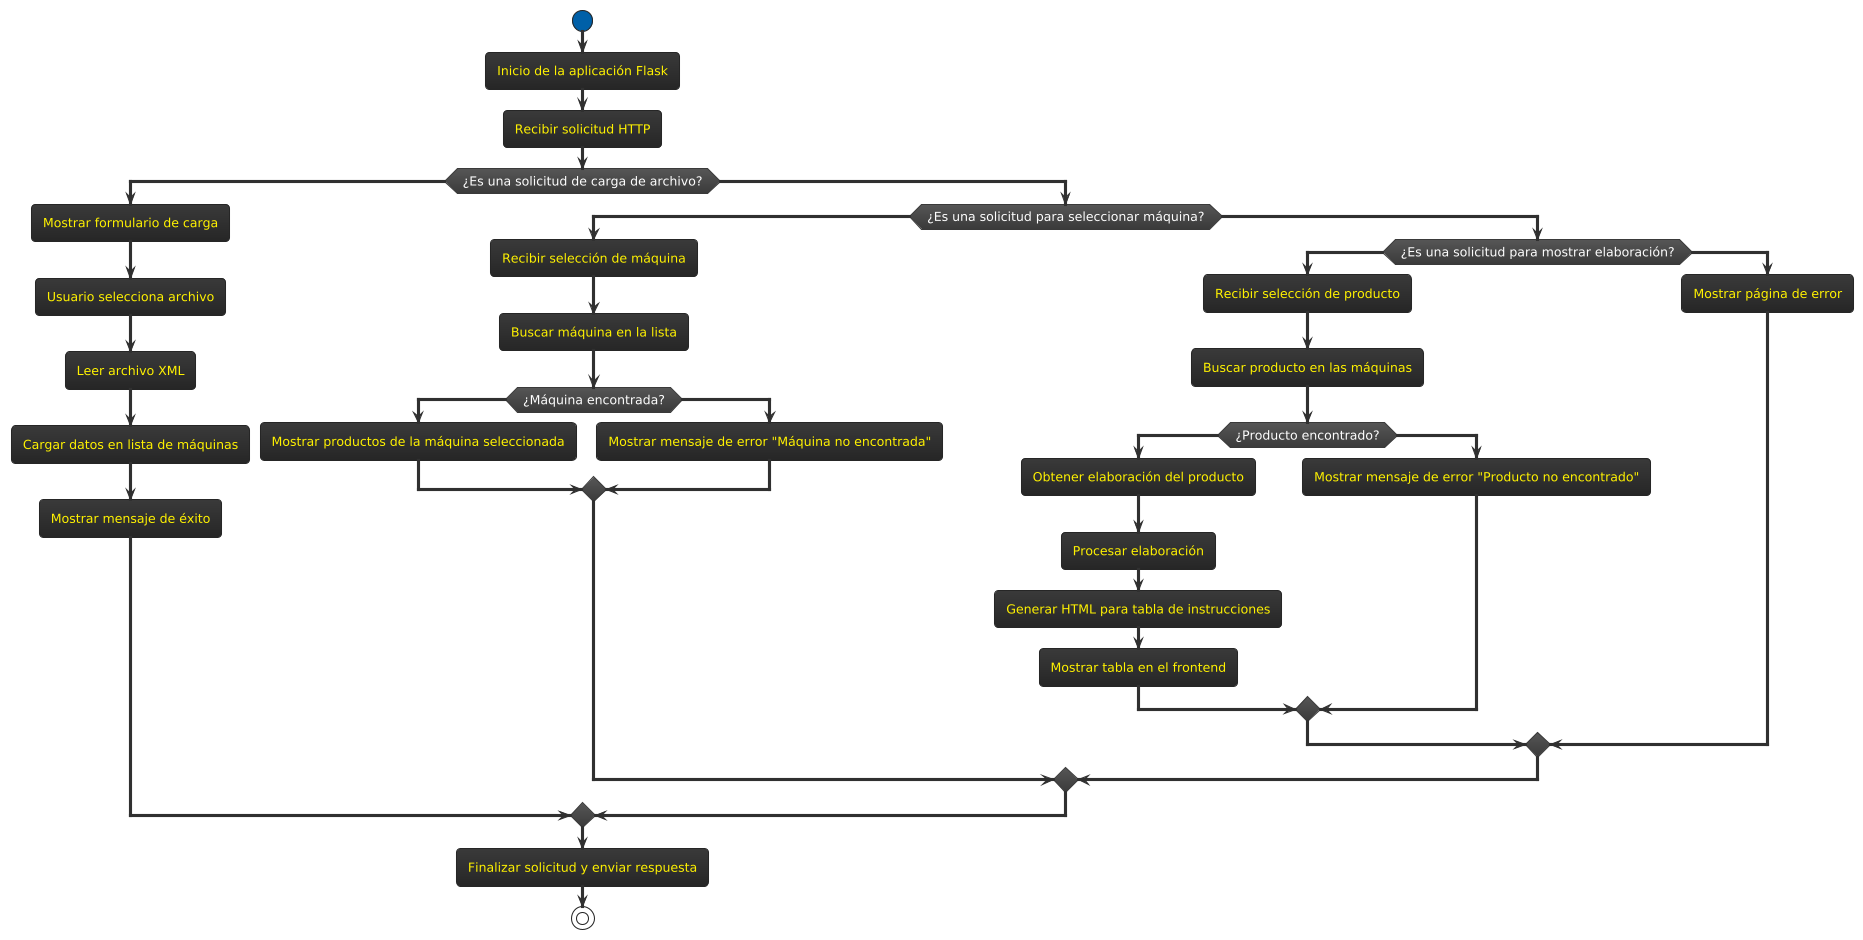

The diagram above was rendered by PlantUML. Its source (embedded in the PNG):
@startuml
!theme black-knight
start

:Inicio de la aplicación Flask;

:Recibir solicitud HTTP;

if (¿Es una solicitud de carga de archivo?) then (sí)
    :Mostrar formulario de carga;
    :Usuario selecciona archivo;
    :Leer archivo XML;
    :Cargar datos en lista de máquinas;
    :Mostrar mensaje de éxito;

else (no)
    if (¿Es una solicitud para seleccionar máquina?) then (sí)
        :Recibir selección de máquina;
        :Buscar máquina en la lista;
        if (¿Máquina encontrada?) then (sí)
            :Mostrar productos de la máquina seleccionada;
        else (no)
            :Mostrar mensaje de error "Máquina no encontrada";
        endif
    else (no)
        if (¿Es una solicitud para mostrar elaboración?) then (sí)
            :Recibir selección de producto;
            :Buscar producto en las máquinas;
            if (¿Producto encontrado?) then (sí)
                :Obtener elaboración del producto;
                :Procesar elaboración;
                :Generar HTML para tabla de instrucciones;
                :Mostrar tabla en el frontend;
            else (no)
                :Mostrar mensaje de error "Producto no encontrado";
            endif
        else (no)
            :Mostrar página de error;
        endif
    endif
endif

:Finalizar solicitud y enviar respuesta;

stop
@enduml